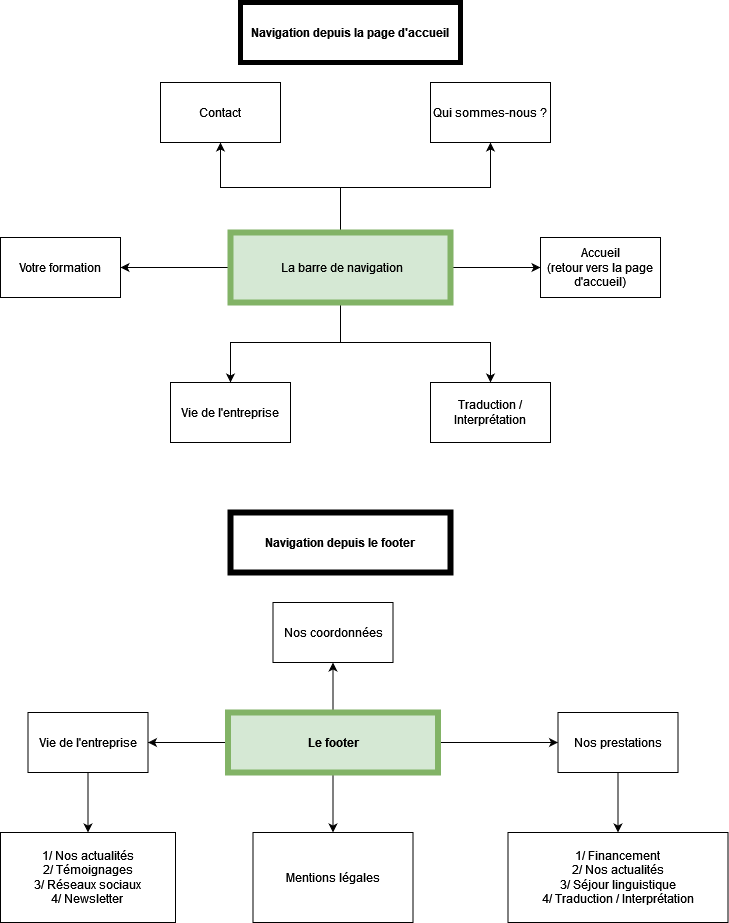

The diagram above was exported from draw.io. Its source (the exported page's mxGraphModel, read from the mxfile embedded in the PNG):
<mxGraphModel dx="1434" dy="705" grid="1" gridSize="10" guides="1" tooltips="1" connect="1" arrows="1" fold="1" page="1" pageScale="1" pageWidth="827" pageHeight="1169" math="0" shadow="0">
  <root>
    <mxCell id="WIyWlLk6GJQsqaUBKTNV-0" />
    <mxCell id="WIyWlLk6GJQsqaUBKTNV-1" parent="WIyWlLk6GJQsqaUBKTNV-0" />
    <mxCell id="pKnVebLAt3jLtwn87cxS-1" style="edgeStyle=orthogonalEdgeStyle;rounded=0;orthogonalLoop=1;jettySize=auto;html=1;" edge="1" parent="WIyWlLk6GJQsqaUBKTNV-1" source="pKnVebLAt3jLtwn87cxS-0" target="pKnVebLAt3jLtwn87cxS-3">
      <mxGeometry relative="1" as="geometry">
        <mxPoint x="550" y="280" as="targetPoint" />
      </mxGeometry>
    </mxCell>
    <mxCell id="pKnVebLAt3jLtwn87cxS-4" style="edgeStyle=orthogonalEdgeStyle;rounded=0;orthogonalLoop=1;jettySize=auto;html=1;" edge="1" parent="WIyWlLk6GJQsqaUBKTNV-1" source="pKnVebLAt3jLtwn87cxS-0" target="pKnVebLAt3jLtwn87cxS-5">
      <mxGeometry relative="1" as="geometry">
        <mxPoint x="400" y="130" as="targetPoint" />
      </mxGeometry>
    </mxCell>
    <mxCell id="pKnVebLAt3jLtwn87cxS-6" style="edgeStyle=orthogonalEdgeStyle;rounded=0;orthogonalLoop=1;jettySize=auto;html=1;" edge="1" parent="WIyWlLk6GJQsqaUBKTNV-1" source="pKnVebLAt3jLtwn87cxS-0" target="pKnVebLAt3jLtwn87cxS-7">
      <mxGeometry relative="1" as="geometry">
        <mxPoint x="230" y="280" as="targetPoint" />
      </mxGeometry>
    </mxCell>
    <mxCell id="pKnVebLAt3jLtwn87cxS-8" style="edgeStyle=orthogonalEdgeStyle;rounded=0;orthogonalLoop=1;jettySize=auto;html=1;" edge="1" parent="WIyWlLk6GJQsqaUBKTNV-1" source="pKnVebLAt3jLtwn87cxS-0" target="pKnVebLAt3jLtwn87cxS-9">
      <mxGeometry relative="1" as="geometry">
        <mxPoint x="400" y="430" as="targetPoint" />
      </mxGeometry>
    </mxCell>
    <mxCell id="pKnVebLAt3jLtwn87cxS-10" style="edgeStyle=orthogonalEdgeStyle;rounded=0;orthogonalLoop=1;jettySize=auto;html=1;" edge="1" parent="WIyWlLk6GJQsqaUBKTNV-1" source="pKnVebLAt3jLtwn87cxS-0" target="pKnVebLAt3jLtwn87cxS-11">
      <mxGeometry relative="1" as="geometry">
        <mxPoint x="260" y="460" as="targetPoint" />
      </mxGeometry>
    </mxCell>
    <mxCell id="pKnVebLAt3jLtwn87cxS-13" style="edgeStyle=orthogonalEdgeStyle;rounded=0;orthogonalLoop=1;jettySize=auto;html=1;" edge="1" parent="WIyWlLk6GJQsqaUBKTNV-1" source="pKnVebLAt3jLtwn87cxS-0" target="pKnVebLAt3jLtwn87cxS-14">
      <mxGeometry relative="1" as="geometry">
        <mxPoint x="240" y="130" as="targetPoint" />
      </mxGeometry>
    </mxCell>
    <mxCell id="pKnVebLAt3jLtwn87cxS-0" value="&amp;nbsp;La barre de navigation" style="rounded=0;whiteSpace=wrap;html=1;fillColor=#d5e8d4;strokeColor=#82b366;strokeWidth=6;" vertex="1" parent="WIyWlLk6GJQsqaUBKTNV-1">
      <mxGeometry x="250" y="250" width="220" height="70" as="geometry" />
    </mxCell>
    <mxCell id="pKnVebLAt3jLtwn87cxS-3" value="&lt;div&gt;Accueil&lt;/div&gt;&lt;div&gt;(retour vers la page d'accueil)&lt;br&gt;&lt;/div&gt;" style="rounded=0;whiteSpace=wrap;html=1;" vertex="1" parent="WIyWlLk6GJQsqaUBKTNV-1">
      <mxGeometry x="560" y="255" width="120" height="60" as="geometry" />
    </mxCell>
    <mxCell id="pKnVebLAt3jLtwn87cxS-5" value="Qui sommes-nous ?" style="rounded=0;whiteSpace=wrap;html=1;" vertex="1" parent="WIyWlLk6GJQsqaUBKTNV-1">
      <mxGeometry x="450" y="100" width="120" height="60" as="geometry" />
    </mxCell>
    <mxCell id="pKnVebLAt3jLtwn87cxS-7" value="Votre formation" style="rounded=0;whiteSpace=wrap;html=1;" vertex="1" parent="WIyWlLk6GJQsqaUBKTNV-1">
      <mxGeometry x="20" y="255" width="120" height="60" as="geometry" />
    </mxCell>
    <mxCell id="pKnVebLAt3jLtwn87cxS-9" value="Traduction / Interprétation" style="rounded=0;whiteSpace=wrap;html=1;" vertex="1" parent="WIyWlLk6GJQsqaUBKTNV-1">
      <mxGeometry x="450" y="400" width="120" height="60" as="geometry" />
    </mxCell>
    <mxCell id="pKnVebLAt3jLtwn87cxS-11" value="Vie de l'entreprise" style="rounded=0;whiteSpace=wrap;html=1;" vertex="1" parent="WIyWlLk6GJQsqaUBKTNV-1">
      <mxGeometry x="190" y="400" width="120" height="60" as="geometry" />
    </mxCell>
    <mxCell id="pKnVebLAt3jLtwn87cxS-14" value="Contact" style="rounded=0;whiteSpace=wrap;html=1;" vertex="1" parent="WIyWlLk6GJQsqaUBKTNV-1">
      <mxGeometry x="180" y="100" width="120" height="60" as="geometry" />
    </mxCell>
    <mxCell id="pKnVebLAt3jLtwn87cxS-15" value="&lt;b&gt;Navigation depuis la page d'accueil&lt;/b&gt;" style="rounded=0;whiteSpace=wrap;html=1;strokeWidth=5;" vertex="1" parent="WIyWlLk6GJQsqaUBKTNV-1">
      <mxGeometry x="260" y="20" width="220" height="60" as="geometry" />
    </mxCell>
    <mxCell id="pKnVebLAt3jLtwn87cxS-16" value="&lt;b&gt;Navigation depuis le footer&lt;/b&gt;" style="rounded=0;whiteSpace=wrap;html=1;strokeWidth=6;" vertex="1" parent="WIyWlLk6GJQsqaUBKTNV-1">
      <mxGeometry x="250" y="530" width="220" height="60" as="geometry" />
    </mxCell>
    <mxCell id="pKnVebLAt3jLtwn87cxS-19" style="edgeStyle=orthogonalEdgeStyle;rounded=0;orthogonalLoop=1;jettySize=auto;html=1;" edge="1" parent="WIyWlLk6GJQsqaUBKTNV-1" source="pKnVebLAt3jLtwn87cxS-18" target="pKnVebLAt3jLtwn87cxS-20">
      <mxGeometry relative="1" as="geometry">
        <mxPoint x="547.5" y="760" as="targetPoint" />
      </mxGeometry>
    </mxCell>
    <mxCell id="pKnVebLAt3jLtwn87cxS-21" style="edgeStyle=orthogonalEdgeStyle;rounded=0;orthogonalLoop=1;jettySize=auto;html=1;" edge="1" parent="WIyWlLk6GJQsqaUBKTNV-1" source="pKnVebLAt3jLtwn87cxS-18" target="pKnVebLAt3jLtwn87cxS-22">
      <mxGeometry relative="1" as="geometry">
        <mxPoint x="527.5" y="760" as="targetPoint" />
      </mxGeometry>
    </mxCell>
    <mxCell id="pKnVebLAt3jLtwn87cxS-23" style="edgeStyle=orthogonalEdgeStyle;rounded=0;orthogonalLoop=1;jettySize=auto;html=1;" edge="1" parent="WIyWlLk6GJQsqaUBKTNV-1" source="pKnVebLAt3jLtwn87cxS-18" target="pKnVebLAt3jLtwn87cxS-24">
      <mxGeometry relative="1" as="geometry">
        <mxPoint x="157.5" y="760" as="targetPoint" />
      </mxGeometry>
    </mxCell>
    <mxCell id="pKnVebLAt3jLtwn87cxS-34" style="edgeStyle=orthogonalEdgeStyle;rounded=0;orthogonalLoop=1;jettySize=auto;html=1;" edge="1" parent="WIyWlLk6GJQsqaUBKTNV-1" source="pKnVebLAt3jLtwn87cxS-18" target="pKnVebLAt3jLtwn87cxS-35">
      <mxGeometry relative="1" as="geometry">
        <mxPoint x="417.5" y="850" as="targetPoint" />
      </mxGeometry>
    </mxCell>
    <mxCell id="pKnVebLAt3jLtwn87cxS-18" value="&lt;b&gt;Le footer&lt;/b&gt;" style="rounded=0;whiteSpace=wrap;html=1;fillColor=#d5e8d4;strokeColor=#82b366;strokeWidth=6;" vertex="1" parent="WIyWlLk6GJQsqaUBKTNV-1">
      <mxGeometry x="247.5" y="730" width="210" height="60" as="geometry" />
    </mxCell>
    <mxCell id="pKnVebLAt3jLtwn87cxS-20" value="Nos coordonnées" style="rounded=0;whiteSpace=wrap;html=1;" vertex="1" parent="WIyWlLk6GJQsqaUBKTNV-1">
      <mxGeometry x="292.5" y="620" width="120" height="60" as="geometry" />
    </mxCell>
    <mxCell id="pKnVebLAt3jLtwn87cxS-27" style="edgeStyle=orthogonalEdgeStyle;rounded=0;orthogonalLoop=1;jettySize=auto;html=1;" edge="1" parent="WIyWlLk6GJQsqaUBKTNV-1" source="pKnVebLAt3jLtwn87cxS-22" target="pKnVebLAt3jLtwn87cxS-29">
      <mxGeometry relative="1" as="geometry">
        <mxPoint x="587.5" y="830" as="targetPoint" />
      </mxGeometry>
    </mxCell>
    <mxCell id="pKnVebLAt3jLtwn87cxS-22" value="Nos prestations" style="rounded=0;whiteSpace=wrap;html=1;" vertex="1" parent="WIyWlLk6GJQsqaUBKTNV-1">
      <mxGeometry x="577.5" y="730" width="120" height="60" as="geometry" />
    </mxCell>
    <mxCell id="pKnVebLAt3jLtwn87cxS-30" style="edgeStyle=orthogonalEdgeStyle;rounded=0;orthogonalLoop=1;jettySize=auto;html=1;" edge="1" parent="WIyWlLk6GJQsqaUBKTNV-1" source="pKnVebLAt3jLtwn87cxS-24" target="pKnVebLAt3jLtwn87cxS-31">
      <mxGeometry relative="1" as="geometry">
        <mxPoint x="107.5" y="850" as="targetPoint" />
      </mxGeometry>
    </mxCell>
    <mxCell id="pKnVebLAt3jLtwn87cxS-24" value="Vie de l'entreprise" style="rounded=0;whiteSpace=wrap;html=1;" vertex="1" parent="WIyWlLk6GJQsqaUBKTNV-1">
      <mxGeometry x="47.5" y="730" width="120" height="60" as="geometry" />
    </mxCell>
    <mxCell id="pKnVebLAt3jLtwn87cxS-29" value="&lt;div&gt;1/ Financement&lt;br&gt;&lt;/div&gt;&lt;div&gt;2/ Nos actualités&lt;/div&gt;&lt;div&gt;3/ Séjour linguistique&lt;/div&gt;&lt;div&gt;4/ Traduction / Interprétation&lt;br&gt;&lt;/div&gt;" style="rounded=0;whiteSpace=wrap;html=1;" vertex="1" parent="WIyWlLk6GJQsqaUBKTNV-1">
      <mxGeometry x="527.5" y="850" width="220" height="90" as="geometry" />
    </mxCell>
    <mxCell id="pKnVebLAt3jLtwn87cxS-31" value="&lt;br&gt;&lt;div&gt;1/ Nos actualités&lt;/div&gt;&lt;div&gt;2/ Témoignages&lt;/div&gt;&lt;div&gt;3/ Réseaux sociaux&lt;/div&gt;&lt;div&gt;&lt;div&gt;4/ Newsletter &lt;br&gt;&lt;/div&gt;&lt;/div&gt;&lt;div&gt;&lt;br&gt;&lt;/div&gt;" style="rounded=0;whiteSpace=wrap;html=1;" vertex="1" parent="WIyWlLk6GJQsqaUBKTNV-1">
      <mxGeometry x="20" y="850" width="175" height="90" as="geometry" />
    </mxCell>
    <mxCell id="pKnVebLAt3jLtwn87cxS-35" value="Mentions légales" style="rounded=0;whiteSpace=wrap;html=1;" vertex="1" parent="WIyWlLk6GJQsqaUBKTNV-1">
      <mxGeometry x="272.5" y="850" width="160" height="90" as="geometry" />
    </mxCell>
  </root>
</mxGraphModel>